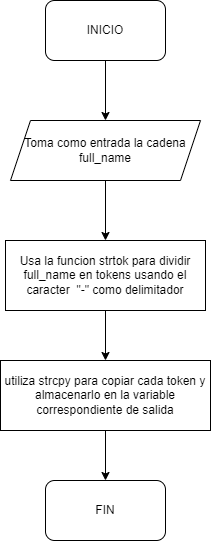

The diagram above was exported from draw.io. Its source (the exported page's mxGraphModel, read from the mxfile embedded in the PNG):
<mxGraphModel dx="1416" dy="828" grid="1" gridSize="10" guides="1" tooltips="1" connect="1" arrows="1" fold="1" page="1" pageScale="1" pageWidth="827" pageHeight="1169" math="0" shadow="0">
  <root>
    <mxCell id="0" />
    <mxCell id="1" parent="0" />
    <mxCell id="vrzhO8crMJwdyISJJI-I-4" value="" style="edgeStyle=orthogonalEdgeStyle;rounded=0;orthogonalLoop=1;jettySize=auto;html=1;" parent="1" source="vrzhO8crMJwdyISJJI-I-1" edge="1">
      <mxGeometry relative="1" as="geometry">
        <mxPoint x="400" y="170" as="targetPoint" />
      </mxGeometry>
    </mxCell>
    <mxCell id="vrzhO8crMJwdyISJJI-I-1" value="&lt;font style=&quot;vertical-align: inherit;&quot;&gt;&lt;font style=&quot;vertical-align: inherit;&quot;&gt;INICIO&lt;/font&gt;&lt;/font&gt;" style="rounded=1;whiteSpace=wrap;html=1;" parent="1" vertex="1">
      <mxGeometry x="340" y="50" width="120" height="60" as="geometry" />
    </mxCell>
    <mxCell id="vrzhO8crMJwdyISJJI-I-7" value="" style="edgeStyle=orthogonalEdgeStyle;rounded=0;orthogonalLoop=1;jettySize=auto;html=1;" parent="1" source="vrzhO8crMJwdyISJJI-I-5" target="vrzhO8crMJwdyISJJI-I-6" edge="1">
      <mxGeometry relative="1" as="geometry" />
    </mxCell>
    <mxCell id="vrzhO8crMJwdyISJJI-I-5" value="&lt;font style=&quot;vertical-align: inherit;&quot;&gt;&lt;font style=&quot;vertical-align: inherit;&quot;&gt;Toma como entrada la cadena full_name&lt;/font&gt;&lt;/font&gt;" style="shape=parallelogram;perimeter=parallelogramPerimeter;whiteSpace=wrap;html=1;fixedSize=1;" parent="1" vertex="1">
      <mxGeometry x="305" y="170" width="190" height="60" as="geometry" />
    </mxCell>
    <mxCell id="vrzhO8crMJwdyISJJI-I-9" value="" style="edgeStyle=orthogonalEdgeStyle;rounded=0;orthogonalLoop=1;jettySize=auto;html=1;" parent="1" source="vrzhO8crMJwdyISJJI-I-6" target="vrzhO8crMJwdyISJJI-I-8" edge="1">
      <mxGeometry relative="1" as="geometry" />
    </mxCell>
    <mxCell id="vrzhO8crMJwdyISJJI-I-6" value="&lt;font style=&quot;vertical-align: inherit;&quot;&gt;&lt;font style=&quot;vertical-align: inherit;&quot;&gt;&lt;font style=&quot;vertical-align: inherit;&quot;&gt;&lt;font style=&quot;vertical-align: inherit;&quot;&gt;&lt;font style=&quot;vertical-align: inherit;&quot;&gt;&lt;font style=&quot;vertical-align: inherit;&quot;&gt;&lt;font style=&quot;vertical-align: inherit;&quot;&gt;&lt;font style=&quot;vertical-align: inherit;&quot;&gt;&lt;font style=&quot;vertical-align: inherit;&quot;&gt;&lt;font style=&quot;vertical-align: inherit;&quot;&gt;&lt;font style=&quot;vertical-align: inherit;&quot;&gt;&lt;font style=&quot;vertical-align: inherit;&quot;&gt;Usa la funcion strtok para dividir full_name en tokens usando el caracter&amp;nbsp; &quot;-&quot; como delimitador&lt;/font&gt;&lt;/font&gt;&lt;/font&gt;&lt;/font&gt;&lt;/font&gt;&lt;/font&gt;&lt;/font&gt;&lt;/font&gt;&lt;/font&gt;&lt;/font&gt;&lt;/font&gt;&lt;/font&gt;&lt;span dir=&quot;ltr&quot; class=&quot;ui-provider a b c d e f g h i j k l m n o p q r s t u v w x y z ab ac ae af ag ah ai aj ak&quot;&gt;&lt;/span&gt;" style="rounded=0;whiteSpace=wrap;html=1;" parent="1" vertex="1">
      <mxGeometry x="300" y="290" width="200" height="70" as="geometry" />
    </mxCell>
    <mxCell id="vrzhO8crMJwdyISJJI-I-12" value="" style="edgeStyle=orthogonalEdgeStyle;rounded=0;orthogonalLoop=1;jettySize=auto;html=1;" parent="1" source="vrzhO8crMJwdyISJJI-I-8" target="vrzhO8crMJwdyISJJI-I-11" edge="1">
      <mxGeometry relative="1" as="geometry" />
    </mxCell>
    <mxCell id="vrzhO8crMJwdyISJJI-I-8" value="&lt;font style=&quot;vertical-align: inherit;&quot;&gt;&lt;font style=&quot;vertical-align: inherit;&quot;&gt;&lt;font style=&quot;vertical-align: inherit;&quot;&gt;&lt;font style=&quot;vertical-align: inherit;&quot;&gt;&lt;font style=&quot;vertical-align: inherit;&quot;&gt;&lt;font style=&quot;vertical-align: inherit;&quot;&gt;utiliza strcpy para copiar cada token y almacenarlo en la variable correspondiente de salida&lt;/font&gt;&lt;/font&gt;&lt;/font&gt;&lt;/font&gt;&lt;/font&gt;&lt;/font&gt;" style="rounded=0;whiteSpace=wrap;html=1;" parent="1" vertex="1">
      <mxGeometry x="295" y="410" width="210" height="70" as="geometry" />
    </mxCell>
    <mxCell id="vrzhO8crMJwdyISJJI-I-11" value="&lt;font style=&quot;vertical-align: inherit;&quot;&gt;&lt;font style=&quot;vertical-align: inherit;&quot;&gt;FIN&lt;/font&gt;&lt;/font&gt;" style="rounded=1;whiteSpace=wrap;html=1;" parent="1" vertex="1">
      <mxGeometry x="340" y="530" width="120" height="60" as="geometry" />
    </mxCell>
  </root>
</mxGraphModel>